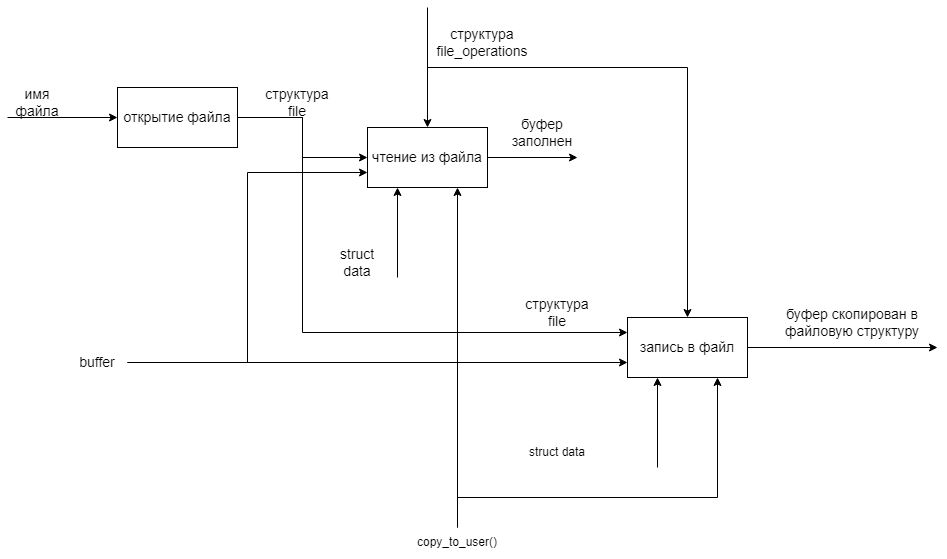

The diagram above was exported from draw.io. Its source (the exported page's mxGraphModel, read from the mxfile embedded in the PNG):
<mxGraphModel dx="2674" dy="813" grid="1" gridSize="10" guides="1" tooltips="1" connect="1" arrows="1" fold="1" page="1" pageScale="1" pageWidth="827" pageHeight="1169" math="0" shadow="0">
  <root>
    <mxCell id="fvCpCpTC2WDRN3Bd4J4n-0" />
    <mxCell id="fvCpCpTC2WDRN3Bd4J4n-1" parent="fvCpCpTC2WDRN3Bd4J4n-0" />
    <mxCell id="fvCpCpTC2WDRN3Bd4J4n-2" value="&lt;font style=&quot;font-size: 14px&quot;&gt;чтение из файла&lt;/font&gt;" style="rounded=0;whiteSpace=wrap;html=1;" vertex="1" parent="fvCpCpTC2WDRN3Bd4J4n-1">
      <mxGeometry x="140" y="150" width="120" height="60" as="geometry" />
    </mxCell>
    <mxCell id="fvCpCpTC2WDRN3Bd4J4n-4" value="&lt;font style=&quot;font-size: 14px&quot;&gt;структура file&lt;/font&gt;" style="text;html=1;strokeColor=none;fillColor=none;align=center;verticalAlign=middle;whiteSpace=wrap;rounded=0;" vertex="1" parent="fvCpCpTC2WDRN3Bd4J4n-1">
      <mxGeometry x="40" y="110" width="60" height="30" as="geometry" />
    </mxCell>
    <mxCell id="fvCpCpTC2WDRN3Bd4J4n-7" value="" style="endArrow=classic;html=1;rounded=0;entryX=0.25;entryY=1;entryDx=0;entryDy=0;" edge="1" parent="fvCpCpTC2WDRN3Bd4J4n-1" target="fvCpCpTC2WDRN3Bd4J4n-2">
      <mxGeometry width="50" height="50" relative="1" as="geometry">
        <mxPoint x="170" y="300" as="sourcePoint" />
        <mxPoint x="390" y="180" as="targetPoint" />
      </mxGeometry>
    </mxCell>
    <mxCell id="fvCpCpTC2WDRN3Bd4J4n-8" value="&lt;font style=&quot;font-size: 14px&quot;&gt;struct data&lt;/font&gt;" style="text;html=1;strokeColor=none;fillColor=none;align=center;verticalAlign=middle;whiteSpace=wrap;rounded=0;" vertex="1" parent="fvCpCpTC2WDRN3Bd4J4n-1">
      <mxGeometry x="100" y="270" width="60" height="30" as="geometry" />
    </mxCell>
    <mxCell id="fvCpCpTC2WDRN3Bd4J4n-9" value="" style="endArrow=classic;html=1;rounded=0;entryX=0.75;entryY=1;entryDx=0;entryDy=0;exitX=0.5;exitY=0;exitDx=0;exitDy=0;" edge="1" parent="fvCpCpTC2WDRN3Bd4J4n-1" source="fvCpCpTC2WDRN3Bd4J4n-10" target="fvCpCpTC2WDRN3Bd4J4n-2">
      <mxGeometry width="50" height="50" relative="1" as="geometry">
        <mxPoint x="230" y="300" as="sourcePoint" />
        <mxPoint x="390" y="180" as="targetPoint" />
      </mxGeometry>
    </mxCell>
    <mxCell id="fvCpCpTC2WDRN3Bd4J4n-10" value="copy_to_user()" style="text;html=1;strokeColor=none;fillColor=none;align=center;verticalAlign=middle;whiteSpace=wrap;rounded=0;" vertex="1" parent="fvCpCpTC2WDRN3Bd4J4n-1">
      <mxGeometry x="200" y="550" width="60" height="30" as="geometry" />
    </mxCell>
    <mxCell id="0ik2opye-_1AhSZeyfUt-12" style="edgeStyle=orthogonalEdgeStyle;rounded=0;orthogonalLoop=1;jettySize=auto;html=1;exitX=1;exitY=0.5;exitDx=0;exitDy=0;entryX=0;entryY=0.5;entryDx=0;entryDy=0;" edge="1" parent="fvCpCpTC2WDRN3Bd4J4n-1" source="fvCpCpTC2WDRN3Bd4J4n-11" target="fvCpCpTC2WDRN3Bd4J4n-2">
      <mxGeometry relative="1" as="geometry" />
    </mxCell>
    <mxCell id="0ik2opye-_1AhSZeyfUt-13" style="edgeStyle=orthogonalEdgeStyle;rounded=0;orthogonalLoop=1;jettySize=auto;html=1;exitX=1;exitY=0.75;exitDx=0;exitDy=0;entryX=0;entryY=0.25;entryDx=0;entryDy=0;" edge="1" parent="fvCpCpTC2WDRN3Bd4J4n-1" target="0ik2opye-_1AhSZeyfUt-0">
      <mxGeometry relative="1" as="geometry">
        <mxPoint x="4.999999999999773" y="155" as="sourcePoint" />
        <mxPoint x="395" y="355" as="targetPoint" />
        <Array as="points">
          <mxPoint x="-45" y="155" />
          <mxPoint x="-45" y="140" />
          <mxPoint x="75" y="140" />
          <mxPoint x="75" y="355" />
        </Array>
      </mxGeometry>
    </mxCell>
    <mxCell id="fvCpCpTC2WDRN3Bd4J4n-11" value="&lt;font style=&quot;font-size: 14px&quot;&gt;открытие файла&lt;/font&gt;" style="rounded=0;whiteSpace=wrap;html=1;" vertex="1" parent="fvCpCpTC2WDRN3Bd4J4n-1">
      <mxGeometry x="-110" y="110" width="120" height="60" as="geometry" />
    </mxCell>
    <mxCell id="fvCpCpTC2WDRN3Bd4J4n-12" value="" style="endArrow=classic;html=1;rounded=0;entryX=0;entryY=0.5;entryDx=0;entryDy=0;" edge="1" parent="fvCpCpTC2WDRN3Bd4J4n-1" target="fvCpCpTC2WDRN3Bd4J4n-11">
      <mxGeometry width="50" height="50" relative="1" as="geometry">
        <mxPoint x="-220" y="140" as="sourcePoint" />
        <mxPoint x="-230" y="100" as="targetPoint" />
      </mxGeometry>
    </mxCell>
    <mxCell id="fvCpCpTC2WDRN3Bd4J4n-13" value="" style="endArrow=classic;html=1;rounded=0;exitX=1;exitY=0.5;exitDx=0;exitDy=0;" edge="1" parent="fvCpCpTC2WDRN3Bd4J4n-1" source="fvCpCpTC2WDRN3Bd4J4n-2">
      <mxGeometry width="50" height="50" relative="1" as="geometry">
        <mxPoint x="340" y="170" as="sourcePoint" />
        <mxPoint x="350" y="180" as="targetPoint" />
      </mxGeometry>
    </mxCell>
    <mxCell id="fvCpCpTC2WDRN3Bd4J4n-14" value="&lt;font style=&quot;font-size: 14px&quot;&gt;буфер заполнен&lt;/font&gt;" style="text;html=1;strokeColor=none;fillColor=none;align=center;verticalAlign=middle;whiteSpace=wrap;rounded=0;" vertex="1" parent="fvCpCpTC2WDRN3Bd4J4n-1">
      <mxGeometry x="270" y="140" width="90" height="30" as="geometry" />
    </mxCell>
    <mxCell id="0ik2opye-_1AhSZeyfUt-0" value="&lt;font style=&quot;font-size: 14px&quot;&gt;запись в файл&lt;/font&gt;" style="rounded=0;whiteSpace=wrap;html=1;" vertex="1" parent="fvCpCpTC2WDRN3Bd4J4n-1">
      <mxGeometry x="400" y="340" width="120" height="60" as="geometry" />
    </mxCell>
    <mxCell id="0ik2opye-_1AhSZeyfUt-2" value="&lt;font style=&quot;font-size: 14px&quot;&gt;структура file&lt;/font&gt;" style="text;html=1;strokeColor=none;fillColor=none;align=center;verticalAlign=middle;whiteSpace=wrap;rounded=0;" vertex="1" parent="fvCpCpTC2WDRN3Bd4J4n-1">
      <mxGeometry x="300" y="320" width="60" height="30" as="geometry" />
    </mxCell>
    <mxCell id="0ik2opye-_1AhSZeyfUt-3" value="" style="endArrow=classic;html=1;rounded=0;entryX=0;entryY=0.75;entryDx=0;entryDy=0;exitX=1;exitY=0.5;exitDx=0;exitDy=0;" edge="1" parent="fvCpCpTC2WDRN3Bd4J4n-1" source="0ik2opye-_1AhSZeyfUt-4" target="0ik2opye-_1AhSZeyfUt-0">
      <mxGeometry width="50" height="50" relative="1" as="geometry">
        <mxPoint x="-150" y="385" as="sourcePoint" />
        <mxPoint x="420" y="385" as="targetPoint" />
      </mxGeometry>
    </mxCell>
    <mxCell id="0ik2opye-_1AhSZeyfUt-18" style="edgeStyle=orthogonalEdgeStyle;rounded=0;orthogonalLoop=1;jettySize=auto;html=1;exitX=1;exitY=0.5;exitDx=0;exitDy=0;entryX=0;entryY=0.75;entryDx=0;entryDy=0;fontSize=14;" edge="1" parent="fvCpCpTC2WDRN3Bd4J4n-1" source="0ik2opye-_1AhSZeyfUt-4" target="fvCpCpTC2WDRN3Bd4J4n-2">
      <mxGeometry relative="1" as="geometry" />
    </mxCell>
    <mxCell id="0ik2opye-_1AhSZeyfUt-4" value="&lt;font style=&quot;font-size: 14px&quot;&gt;buffer&lt;/font&gt;" style="text;html=1;strokeColor=none;fillColor=none;align=center;verticalAlign=middle;whiteSpace=wrap;rounded=0;" vertex="1" parent="fvCpCpTC2WDRN3Bd4J4n-1">
      <mxGeometry x="-160" y="370" width="60" height="30" as="geometry" />
    </mxCell>
    <mxCell id="0ik2opye-_1AhSZeyfUt-5" value="" style="endArrow=classic;html=1;rounded=0;entryX=0.25;entryY=1;entryDx=0;entryDy=0;" edge="1" parent="fvCpCpTC2WDRN3Bd4J4n-1" target="0ik2opye-_1AhSZeyfUt-0">
      <mxGeometry width="50" height="50" relative="1" as="geometry">
        <mxPoint x="430" y="490" as="sourcePoint" />
        <mxPoint x="670" y="370" as="targetPoint" />
      </mxGeometry>
    </mxCell>
    <mxCell id="0ik2opye-_1AhSZeyfUt-6" value="struct data" style="text;html=1;strokeColor=none;fillColor=none;align=center;verticalAlign=middle;whiteSpace=wrap;rounded=0;" vertex="1" parent="fvCpCpTC2WDRN3Bd4J4n-1">
      <mxGeometry x="300" y="460" width="60" height="30" as="geometry" />
    </mxCell>
    <mxCell id="0ik2opye-_1AhSZeyfUt-7" value="" style="endArrow=classic;html=1;rounded=0;entryX=0.75;entryY=1;entryDx=0;entryDy=0;exitX=0.5;exitY=0;exitDx=0;exitDy=0;" edge="1" parent="fvCpCpTC2WDRN3Bd4J4n-1" target="0ik2opye-_1AhSZeyfUt-0" source="fvCpCpTC2WDRN3Bd4J4n-10">
      <mxGeometry width="50" height="50" relative="1" as="geometry">
        <mxPoint x="510" y="490" as="sourcePoint" />
        <mxPoint x="670" y="370" as="targetPoint" />
        <Array as="points">
          <mxPoint x="230" y="520" />
          <mxPoint x="490" y="520" />
        </Array>
      </mxGeometry>
    </mxCell>
    <mxCell id="0ik2opye-_1AhSZeyfUt-9" value="" style="endArrow=classic;html=1;rounded=0;exitX=1;exitY=0.5;exitDx=0;exitDy=0;" edge="1" parent="fvCpCpTC2WDRN3Bd4J4n-1" source="0ik2opye-_1AhSZeyfUt-0">
      <mxGeometry width="50" height="50" relative="1" as="geometry">
        <mxPoint x="620" y="360" as="sourcePoint" />
        <mxPoint x="710" y="370" as="targetPoint" />
      </mxGeometry>
    </mxCell>
    <mxCell id="0ik2opye-_1AhSZeyfUt-10" value="&lt;font style=&quot;font-size: 14px&quot;&gt;буфер скопирован&amp;nbsp;в файловую структуру&lt;/font&gt;" style="text;html=1;strokeColor=none;fillColor=none;align=center;verticalAlign=middle;whiteSpace=wrap;rounded=0;" vertex="1" parent="fvCpCpTC2WDRN3Bd4J4n-1">
      <mxGeometry x="540" y="330" width="170" height="30" as="geometry" />
    </mxCell>
    <mxCell id="0ik2opye-_1AhSZeyfUt-11" value="&lt;font style=&quot;font-size: 14px&quot;&gt;имя файла&lt;/font&gt;" style="text;html=1;strokeColor=none;fillColor=none;align=center;verticalAlign=middle;whiteSpace=wrap;rounded=0;" vertex="1" parent="fvCpCpTC2WDRN3Bd4J4n-1">
      <mxGeometry x="-220" y="110" width="60" height="30" as="geometry" />
    </mxCell>
    <mxCell id="0ik2opye-_1AhSZeyfUt-14" value="" style="endArrow=classic;html=1;rounded=0;fontSize=14;entryX=0.5;entryY=0;entryDx=0;entryDy=0;" edge="1" parent="fvCpCpTC2WDRN3Bd4J4n-1" target="fvCpCpTC2WDRN3Bd4J4n-2">
      <mxGeometry width="50" height="50" relative="1" as="geometry">
        <mxPoint x="200" y="30" as="sourcePoint" />
        <mxPoint x="190" y="-10" as="targetPoint" />
      </mxGeometry>
    </mxCell>
    <mxCell id="0ik2opye-_1AhSZeyfUt-15" value="&lt;font style=&quot;font-size: 14px&quot;&gt;структура file_operations&lt;/font&gt;" style="text;html=1;strokeColor=none;fillColor=none;align=center;verticalAlign=middle;whiteSpace=wrap;rounded=0;fontSize=14;" vertex="1" parent="fvCpCpTC2WDRN3Bd4J4n-1">
      <mxGeometry x="200" y="50" width="110" height="30" as="geometry" />
    </mxCell>
    <mxCell id="0ik2opye-_1AhSZeyfUt-16" value="" style="endArrow=classic;html=1;rounded=0;fontSize=14;exitX=0;exitY=0.5;exitDx=0;exitDy=0;entryX=0.5;entryY=0;entryDx=0;entryDy=0;" edge="1" parent="fvCpCpTC2WDRN3Bd4J4n-1" source="0ik2opye-_1AhSZeyfUt-15" target="0ik2opye-_1AhSZeyfUt-0">
      <mxGeometry width="50" height="50" relative="1" as="geometry">
        <mxPoint x="460" y="140" as="sourcePoint" />
        <mxPoint x="510" y="90" as="targetPoint" />
        <Array as="points">
          <mxPoint x="200" y="90" />
          <mxPoint x="460" y="90" />
        </Array>
      </mxGeometry>
    </mxCell>
  </root>
</mxGraphModel>